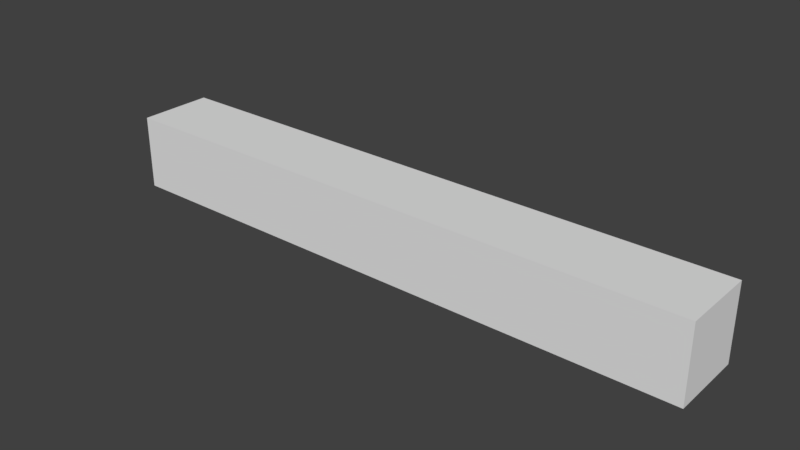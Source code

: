 # Source: SM_WallBase_2x0.25x0.25.blend  (saved by Blender 2.78.0; exported with 4.5.12 LTS)
import bpy
from mathutils import Matrix  # noqa: F401  (used for matrix-valued properties, if any)

bpy.ops.wm.read_factory_settings(use_empty=True)
scene = bpy.context.scene
scene.name = 'Scene'

# ---- collections
col_collection_1 = bpy.data.collections.new('Collection 1'); scene.collection.children.link(col_collection_1)

# ---- world
world_world = bpy.data.worlds.new('World'); scene.world = world_world
world_world.color = (0.05088, 0.05088, 0.05088)
world_world.use_sun_shadow = False
world_world.sun_shadow_jitter_overblur = 0.0
world_world.cycles.sampling_method = 'MANUAL'

# ---- meshes
me_wallbase2x0_25x0_25 = bpy.data.meshes.new('Wallbase2x0.25x0.25')
me_wallbase2x0_25x0_25.from_pydata([(-2.0, 0.25, -0.25), (-2.0, 0.25, 0.0), (-2.0, -8.009e-08, -0.25), (-2.0, -8.009e-08, 0.0), (9.529e-05, 0.25, -0.25), (9.529e-05, 0.25, 0.0), (9.058e-05, -8.009e-08, -0.25), (9.058e-05, -8.009e-08, 0.0)], [], [(0, 1, 3, 2), (2, 3, 7, 6), (6, 7, 5, 4), (4, 5, 1, 0), (2, 6, 4, 0), (7, 3, 1, 5)])
me_wallbase2x0_25x0_25.use_remesh_preserve_volume = False
me_wallbase2x0_25x0_25.use_remesh_preserve_attributes = False
me_wallbase2x0_25x0_25.use_mirror_vertex_groups = False
me_wallbase2x0_25x0_25.update()

# ---- objects
ob_wallbase2x0_25x0_25 = bpy.data.objects.new('WallBase2x0.25x0.25', me_wallbase2x0_25x0_25)

# ---- transforms, parenting, visibility, modifiers, constraints
ob_wallbase2x0_25x0_25.location = (0.0, 0.0, 0.0)
ob_wallbase2x0_25x0_25.lineart.crease_threshold = 0.0

# ---- collection membership
col_collection_1.objects.link(ob_wallbase2x0_25x0_25)

# ---- scene / render settings (as saved in the file)
scene.frame_start = 1; scene.frame_end = 250; scene.frame_set(1)
scene.render.engine = 'BLENDER_EEVEE_NEXT'
scene.render.resolution_percentage = 50
scene.render.dither_intensity = 0.0
scene.cycles.use_denoising = False
scene.cycles.samples = 128
scene.cycles.sampling_pattern = 'TABULATED_SOBOL'
scene.cycles.light_sampling_threshold = 0.0
scene.cycles.use_adaptive_sampling = False
scene.cycles.use_light_tree = False
scene.cycles.blur_glossy = 0.0
scene.cycles.sample_clamp_indirect = 0.0
scene.view_settings.view_transform = 'Standard'
bpy.context.view_layer.update()

# ---- added for rendering (the .blend has no active camera and no usable light): camera, sun
cam_auto = bpy.data.cameras.new('AutoCamera')
cam_auto.lens = 50.0
cam_auto.sensor_width = 36.0
cam_auto.clip_end = 1000.0
ob_auto_camera = bpy.data.objects.new('AutoCamera', cam_auto)
scene.collection.objects.link(ob_auto_camera)
ob_auto_camera.location = (0.879276, -2.13007, 1.37838)
ob_auto_camera.rotation_euler = (1.09748, -7.21219e-08, 0.694738)
scene.camera = ob_auto_camera
light_auto_sun = bpy.data.lights.new('AutoSun', 'SUN')
light_auto_sun.energy = 3.0
light_auto_sun.angle = 0.0523599
ob_auto_sun = bpy.data.objects.new('AutoSun', light_auto_sun)
scene.collection.objects.link(ob_auto_sun)
ob_auto_sun.rotation_euler = (0.872665, 0.174533, 0.523599)
bpy.context.view_layer.update()
